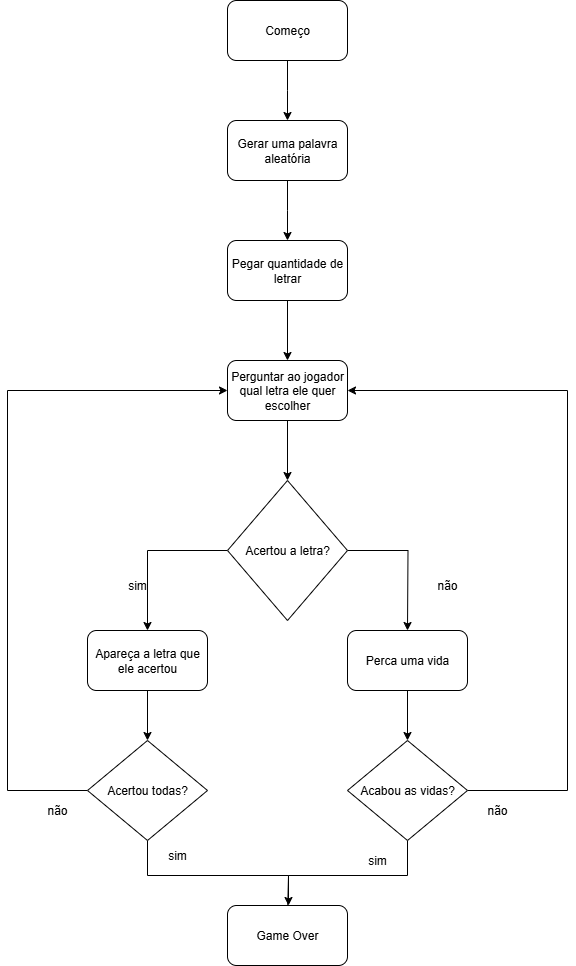

The diagram above was exported from draw.io. Its source (the exported page's mxGraphModel, read from the mxfile embedded in the PNG):
<mxGraphModel dx="1358" dy="708" grid="1" gridSize="10" guides="1" tooltips="1" connect="1" arrows="1" fold="1" page="1" pageScale="1" pageWidth="827" pageHeight="1169" math="0" shadow="0">
  <root>
    <mxCell id="0" />
    <mxCell id="1" parent="0" />
    <mxCell id="HIZnbvHgLTLS44aRGRzm-2" style="edgeStyle=orthogonalEdgeStyle;rounded=0;orthogonalLoop=1;jettySize=auto;html=1;" edge="1" parent="1" source="HIZnbvHgLTLS44aRGRzm-1">
      <mxGeometry relative="1" as="geometry">
        <mxPoint x="400" y="165" as="targetPoint" />
      </mxGeometry>
    </mxCell>
    <mxCell id="HIZnbvHgLTLS44aRGRzm-1" value="Começo" style="rounded=1;whiteSpace=wrap;html=1;" vertex="1" parent="1">
      <mxGeometry x="340" y="45" width="120" height="60" as="geometry" />
    </mxCell>
    <mxCell id="HIZnbvHgLTLS44aRGRzm-9" style="edgeStyle=orthogonalEdgeStyle;rounded=0;orthogonalLoop=1;jettySize=auto;html=1;" edge="1" parent="1" source="HIZnbvHgLTLS44aRGRzm-10">
      <mxGeometry relative="1" as="geometry">
        <mxPoint x="400" y="285" as="targetPoint" />
      </mxGeometry>
    </mxCell>
    <mxCell id="HIZnbvHgLTLS44aRGRzm-10" value="Gerar uma palavra aleatória" style="rounded=1;whiteSpace=wrap;html=1;" vertex="1" parent="1">
      <mxGeometry x="340" y="165" width="120" height="60" as="geometry" />
    </mxCell>
    <mxCell id="HIZnbvHgLTLS44aRGRzm-13" style="edgeStyle=orthogonalEdgeStyle;rounded=0;orthogonalLoop=1;jettySize=auto;html=1;" edge="1" parent="1" source="HIZnbvHgLTLS44aRGRzm-11" target="HIZnbvHgLTLS44aRGRzm-12">
      <mxGeometry relative="1" as="geometry" />
    </mxCell>
    <mxCell id="HIZnbvHgLTLS44aRGRzm-11" value="Pegar quantidade de letrar" style="rounded=1;whiteSpace=wrap;html=1;" vertex="1" parent="1">
      <mxGeometry x="340" y="285" width="120" height="60" as="geometry" />
    </mxCell>
    <mxCell id="HIZnbvHgLTLS44aRGRzm-14" style="edgeStyle=orthogonalEdgeStyle;rounded=0;orthogonalLoop=1;jettySize=auto;html=1;" edge="1" parent="1" source="HIZnbvHgLTLS44aRGRzm-12" target="HIZnbvHgLTLS44aRGRzm-15">
      <mxGeometry relative="1" as="geometry">
        <mxPoint x="400" y="595" as="targetPoint" />
      </mxGeometry>
    </mxCell>
    <mxCell id="HIZnbvHgLTLS44aRGRzm-12" value="Perguntar ao jogador qual letra ele quer escolher" style="rounded=1;whiteSpace=wrap;html=1;" vertex="1" parent="1">
      <mxGeometry x="340" y="405" width="120" height="60" as="geometry" />
    </mxCell>
    <mxCell id="HIZnbvHgLTLS44aRGRzm-16" style="edgeStyle=orthogonalEdgeStyle;rounded=0;orthogonalLoop=1;jettySize=auto;html=1;" edge="1" parent="1" source="HIZnbvHgLTLS44aRGRzm-15">
      <mxGeometry relative="1" as="geometry">
        <mxPoint x="520" y="675" as="targetPoint" />
      </mxGeometry>
    </mxCell>
    <mxCell id="HIZnbvHgLTLS44aRGRzm-18" style="edgeStyle=orthogonalEdgeStyle;rounded=0;orthogonalLoop=1;jettySize=auto;html=1;" edge="1" parent="1" source="HIZnbvHgLTLS44aRGRzm-15" target="HIZnbvHgLTLS44aRGRzm-21">
      <mxGeometry relative="1" as="geometry">
        <mxPoint x="280" y="675" as="targetPoint" />
      </mxGeometry>
    </mxCell>
    <mxCell id="HIZnbvHgLTLS44aRGRzm-15" value="Acertou a letra?" style="rhombus;whiteSpace=wrap;html=1;" vertex="1" parent="1">
      <mxGeometry x="340" y="525" width="120" height="140" as="geometry" />
    </mxCell>
    <mxCell id="HIZnbvHgLTLS44aRGRzm-19" value="sim" style="text;html=1;align=center;verticalAlign=middle;whiteSpace=wrap;rounded=0;" vertex="1" parent="1">
      <mxGeometry x="220" y="615" width="60" height="30" as="geometry" />
    </mxCell>
    <mxCell id="HIZnbvHgLTLS44aRGRzm-20" value="não" style="text;html=1;align=center;verticalAlign=middle;whiteSpace=wrap;rounded=0;" vertex="1" parent="1">
      <mxGeometry x="530" y="615" width="60" height="30" as="geometry" />
    </mxCell>
    <mxCell id="HIZnbvHgLTLS44aRGRzm-37" style="edgeStyle=orthogonalEdgeStyle;rounded=0;orthogonalLoop=1;jettySize=auto;html=1;entryX=0.5;entryY=0;entryDx=0;entryDy=0;" edge="1" parent="1" source="HIZnbvHgLTLS44aRGRzm-21" target="HIZnbvHgLTLS44aRGRzm-31">
      <mxGeometry relative="1" as="geometry" />
    </mxCell>
    <mxCell id="HIZnbvHgLTLS44aRGRzm-21" value="Apareça a letra que ele acertou" style="rounded=1;whiteSpace=wrap;html=1;" vertex="1" parent="1">
      <mxGeometry x="200" y="675" width="120" height="60" as="geometry" />
    </mxCell>
    <mxCell id="HIZnbvHgLTLS44aRGRzm-36" style="edgeStyle=orthogonalEdgeStyle;rounded=0;orthogonalLoop=1;jettySize=auto;html=1;entryX=0.5;entryY=0;entryDx=0;entryDy=0;" edge="1" parent="1" source="HIZnbvHgLTLS44aRGRzm-22" target="HIZnbvHgLTLS44aRGRzm-30">
      <mxGeometry relative="1" as="geometry" />
    </mxCell>
    <mxCell id="HIZnbvHgLTLS44aRGRzm-22" value="Perca uma vida" style="rounded=1;whiteSpace=wrap;html=1;" vertex="1" parent="1">
      <mxGeometry x="460" y="675" width="120" height="60" as="geometry" />
    </mxCell>
    <mxCell id="HIZnbvHgLTLS44aRGRzm-39" style="edgeStyle=orthogonalEdgeStyle;rounded=0;orthogonalLoop=1;jettySize=auto;html=1;" edge="1" parent="1" source="HIZnbvHgLTLS44aRGRzm-30">
      <mxGeometry relative="1" as="geometry">
        <mxPoint x="400" y="960" as="targetPoint" />
        <Array as="points">
          <mxPoint x="520" y="920" />
          <mxPoint x="401" y="920" />
          <mxPoint x="401" y="960" />
        </Array>
      </mxGeometry>
    </mxCell>
    <mxCell id="HIZnbvHgLTLS44aRGRzm-44" style="edgeStyle=orthogonalEdgeStyle;rounded=0;orthogonalLoop=1;jettySize=auto;html=1;entryX=1;entryY=0.5;entryDx=0;entryDy=0;exitX=1;exitY=0.5;exitDx=0;exitDy=0;" edge="1" parent="1" source="HIZnbvHgLTLS44aRGRzm-30" target="HIZnbvHgLTLS44aRGRzm-12">
      <mxGeometry relative="1" as="geometry">
        <Array as="points">
          <mxPoint x="680" y="835" />
          <mxPoint x="680" y="435" />
        </Array>
      </mxGeometry>
    </mxCell>
    <mxCell id="HIZnbvHgLTLS44aRGRzm-30" value="Acabou as vidas?" style="rhombus;whiteSpace=wrap;html=1;" vertex="1" parent="1">
      <mxGeometry x="460" y="785" width="120" height="100" as="geometry" />
    </mxCell>
    <mxCell id="HIZnbvHgLTLS44aRGRzm-38" style="edgeStyle=orthogonalEdgeStyle;rounded=0;orthogonalLoop=1;jettySize=auto;html=1;" edge="1" parent="1" source="HIZnbvHgLTLS44aRGRzm-31" target="HIZnbvHgLTLS44aRGRzm-42">
      <mxGeometry relative="1" as="geometry">
        <mxPoint x="400" y="960" as="targetPoint" />
        <Array as="points">
          <mxPoint x="260" y="920" />
          <mxPoint x="401" y="920" />
          <mxPoint x="401" y="960" />
        </Array>
      </mxGeometry>
    </mxCell>
    <mxCell id="HIZnbvHgLTLS44aRGRzm-43" style="edgeStyle=orthogonalEdgeStyle;rounded=0;orthogonalLoop=1;jettySize=auto;html=1;entryX=0;entryY=0.5;entryDx=0;entryDy=0;" edge="1" parent="1" source="HIZnbvHgLTLS44aRGRzm-31" target="HIZnbvHgLTLS44aRGRzm-12">
      <mxGeometry relative="1" as="geometry">
        <Array as="points">
          <mxPoint x="120" y="835" />
          <mxPoint x="120" y="435" />
        </Array>
      </mxGeometry>
    </mxCell>
    <mxCell id="HIZnbvHgLTLS44aRGRzm-31" value="Acertou todas?" style="rhombus;whiteSpace=wrap;html=1;" vertex="1" parent="1">
      <mxGeometry x="200" y="785" width="120" height="100" as="geometry" />
    </mxCell>
    <mxCell id="HIZnbvHgLTLS44aRGRzm-40" value="sim&lt;span style=&quot;color: rgba(0, 0, 0, 0); font-family: monospace; font-size: 0px; text-align: start; text-wrap-mode: nowrap;&quot;&gt;%3CmxGraphModel%3E%3Croot%3E%3CmxCell%20id%3D%220%22%2F%3E%3CmxCell%20id%3D%221%22%20parent%3D%220%22%2F%3E%3CmxCell%20id%3D%222%22%20value%3D%22Acabou%20as%20vidas%3F%22%20style%3D%22rhombus%3BwhiteSpace%3Dwrap%3Bhtml%3D1%3B%22%20vertex%3D%221%22%20parent%3D%221%22%3E%3CmxGeometry%20x%3D%22460%22%20y%3D%22950%22%20width%3D%22120%22%20height%3D%22100%22%20as%3D%22geometry%22%2F%3E%3C%2FmxCell%3E%3C%2Froot%3E%3C%2FmxGraphModel%3E&lt;/span&gt;" style="text;html=1;align=center;verticalAlign=middle;whiteSpace=wrap;rounded=0;" vertex="1" parent="1">
      <mxGeometry x="260" y="885" width="60" height="30" as="geometry" />
    </mxCell>
    <mxCell id="HIZnbvHgLTLS44aRGRzm-41" value="sim&lt;span style=&quot;color: rgba(0, 0, 0, 0); font-family: monospace; font-size: 0px; text-align: start; text-wrap-mode: nowrap;&quot;&gt;%3CmxGraphModel%3E%3Croot%3E%3CmxCell%20id%3D%220%22%2F%3E%3CmxCell%20id%3D%221%22%20parent%3D%220%22%2F%3E%3CmxCell%20id%3D%222%22%20value%3D%22Acabou%20as%20vidas%3F%22%20style%3D%22rhombus%3BwhiteSpace%3Dwrap%3Bhtml%3D1%3B%22%20vertex%3D%221%22%20parent%3D%221%22%3E%3CmxGeometry%20x%3D%22460%22%20y%3D%22950%22%20width%3D%22120%22%20height%3D%22100%22%20as%3D%22geometry%22%2F%3E%3C%2FmxCell%3E%3C%2Froot%3E%3C%2FmxGraphModel%3E&lt;/span&gt;" style="text;html=1;align=center;verticalAlign=middle;whiteSpace=wrap;rounded=0;" vertex="1" parent="1">
      <mxGeometry x="460" y="890" width="60" height="30" as="geometry" />
    </mxCell>
    <mxCell id="HIZnbvHgLTLS44aRGRzm-42" value="Game Over" style="rounded=1;whiteSpace=wrap;html=1;" vertex="1" parent="1">
      <mxGeometry x="340" y="950" width="120" height="60" as="geometry" />
    </mxCell>
    <mxCell id="HIZnbvHgLTLS44aRGRzm-45" value="não" style="text;html=1;align=center;verticalAlign=middle;whiteSpace=wrap;rounded=0;" vertex="1" parent="1">
      <mxGeometry x="580" y="840" width="60" height="30" as="geometry" />
    </mxCell>
    <mxCell id="HIZnbvHgLTLS44aRGRzm-46" value="não" style="text;html=1;align=center;verticalAlign=middle;whiteSpace=wrap;rounded=0;" vertex="1" parent="1">
      <mxGeometry x="140" y="840" width="60" height="30" as="geometry" />
    </mxCell>
  </root>
</mxGraphModel>